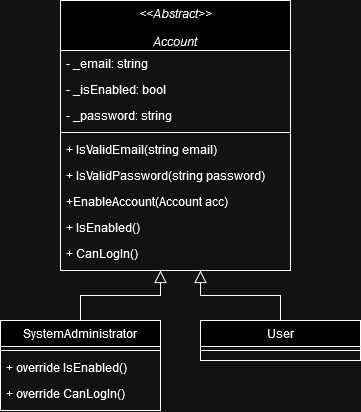

The diagram above was exported from draw.io. Its source (the exported page's mxGraphModel, read from the mxfile embedded in the PNG):
<mxGraphModel dx="1195" dy="645" grid="1" gridSize="10" guides="1" tooltips="1" connect="1" arrows="1" fold="1" page="1" pageScale="1" pageWidth="827" pageHeight="1169" math="0" shadow="0">
  <root>
    <mxCell id="WIyWlLk6GJQsqaUBKTNV-0" />
    <mxCell id="WIyWlLk6GJQsqaUBKTNV-1" parent="WIyWlLk6GJQsqaUBKTNV-0" />
    <mxCell id="zkfFHV4jXpPFQw0GAbJ--0" value="&lt;&lt;Abstract&gt;&gt;&#10;&#10;Account" style="swimlane;fontStyle=2;align=center;verticalAlign=top;childLayout=stackLayout;horizontal=1;startSize=50;horizontalStack=0;resizeParent=1;resizeLast=0;collapsible=1;marginBottom=0;rounded=0;shadow=0;strokeWidth=1;" parent="WIyWlLk6GJQsqaUBKTNV-1" vertex="1">
      <mxGeometry x="220" y="120" width="230" height="270" as="geometry">
        <mxRectangle x="230" y="140" width="160" height="26" as="alternateBounds" />
      </mxGeometry>
    </mxCell>
    <mxCell id="zkfFHV4jXpPFQw0GAbJ--1" value="- _email: string" style="text;align=left;verticalAlign=top;spacingLeft=4;spacingRight=4;overflow=hidden;rotatable=0;points=[[0,0.5],[1,0.5]];portConstraint=eastwest;" parent="zkfFHV4jXpPFQw0GAbJ--0" vertex="1">
      <mxGeometry y="50" width="230" height="26" as="geometry" />
    </mxCell>
    <mxCell id="zkfFHV4jXpPFQw0GAbJ--2" value="- _isEnabled: bool" style="text;align=left;verticalAlign=top;spacingLeft=4;spacingRight=4;overflow=hidden;rotatable=0;points=[[0,0.5],[1,0.5]];portConstraint=eastwest;rounded=0;shadow=0;html=0;" parent="zkfFHV4jXpPFQw0GAbJ--0" vertex="1">
      <mxGeometry y="76" width="230" height="26" as="geometry" />
    </mxCell>
    <mxCell id="zkfFHV4jXpPFQw0GAbJ--3" value="- _password: string" style="text;align=left;verticalAlign=top;spacingLeft=4;spacingRight=4;overflow=hidden;rotatable=0;points=[[0,0.5],[1,0.5]];portConstraint=eastwest;rounded=0;shadow=0;html=0;" parent="zkfFHV4jXpPFQw0GAbJ--0" vertex="1">
      <mxGeometry y="102" width="230" height="26" as="geometry" />
    </mxCell>
    <mxCell id="zkfFHV4jXpPFQw0GAbJ--4" value="" style="line;html=1;strokeWidth=1;align=left;verticalAlign=middle;spacingTop=-1;spacingLeft=3;spacingRight=3;rotatable=0;labelPosition=right;points=[];portConstraint=eastwest;" parent="zkfFHV4jXpPFQw0GAbJ--0" vertex="1">
      <mxGeometry y="128" width="230" height="8" as="geometry" />
    </mxCell>
    <mxCell id="zkfFHV4jXpPFQw0GAbJ--5" value="+ IsValidEmail(string email)" style="text;align=left;verticalAlign=top;spacingLeft=4;spacingRight=4;overflow=hidden;rotatable=0;points=[[0,0.5],[1,0.5]];portConstraint=eastwest;" parent="zkfFHV4jXpPFQw0GAbJ--0" vertex="1">
      <mxGeometry y="136" width="230" height="26" as="geometry" />
    </mxCell>
    <mxCell id="w0UJZAQ3QY8tyXAF21qi-0" value="+ IsValidPassword(string password)" style="text;align=left;verticalAlign=top;spacingLeft=4;spacingRight=4;overflow=hidden;rotatable=0;points=[[0,0.5],[1,0.5]];portConstraint=eastwest;" vertex="1" parent="zkfFHV4jXpPFQw0GAbJ--0">
      <mxGeometry y="162" width="230" height="26" as="geometry" />
    </mxCell>
    <mxCell id="w0UJZAQ3QY8tyXAF21qi-1" value="+EnableAccount(Account acc)" style="text;align=left;verticalAlign=top;spacingLeft=4;spacingRight=4;overflow=hidden;rotatable=0;points=[[0,0.5],[1,0.5]];portConstraint=eastwest;" vertex="1" parent="zkfFHV4jXpPFQw0GAbJ--0">
      <mxGeometry y="188" width="230" height="26" as="geometry" />
    </mxCell>
    <mxCell id="w0UJZAQ3QY8tyXAF21qi-2" value="+ IsEnabled()" style="text;align=left;verticalAlign=top;spacingLeft=4;spacingRight=4;overflow=hidden;rotatable=0;points=[[0,0.5],[1,0.5]];portConstraint=eastwest;" vertex="1" parent="zkfFHV4jXpPFQw0GAbJ--0">
      <mxGeometry y="214" width="230" height="26" as="geometry" />
    </mxCell>
    <mxCell id="w0UJZAQ3QY8tyXAF21qi-3" value="+ CanLogIn()" style="text;align=left;verticalAlign=top;spacingLeft=4;spacingRight=4;overflow=hidden;rotatable=0;points=[[0,0.5],[1,0.5]];portConstraint=eastwest;" vertex="1" parent="zkfFHV4jXpPFQw0GAbJ--0">
      <mxGeometry y="240" width="230" height="26" as="geometry" />
    </mxCell>
    <mxCell id="zkfFHV4jXpPFQw0GAbJ--6" value="SystemAdministrator" style="swimlane;fontStyle=0;align=center;verticalAlign=top;childLayout=stackLayout;horizontal=1;startSize=26;horizontalStack=0;resizeParent=1;resizeLast=0;collapsible=1;marginBottom=0;rounded=0;shadow=0;strokeWidth=1;" parent="WIyWlLk6GJQsqaUBKTNV-1" vertex="1">
      <mxGeometry x="160" y="440" width="160" height="90" as="geometry">
        <mxRectangle x="130" y="380" width="160" height="26" as="alternateBounds" />
      </mxGeometry>
    </mxCell>
    <mxCell id="zkfFHV4jXpPFQw0GAbJ--9" value="" style="line;html=1;strokeWidth=1;align=left;verticalAlign=middle;spacingTop=-1;spacingLeft=3;spacingRight=3;rotatable=0;labelPosition=right;points=[];portConstraint=eastwest;" parent="zkfFHV4jXpPFQw0GAbJ--6" vertex="1">
      <mxGeometry y="26" width="160" height="8" as="geometry" />
    </mxCell>
    <mxCell id="zkfFHV4jXpPFQw0GAbJ--11" value="+ override IsEnabled()" style="text;align=left;verticalAlign=top;spacingLeft=4;spacingRight=4;overflow=hidden;rotatable=0;points=[[0,0.5],[1,0.5]];portConstraint=eastwest;" parent="zkfFHV4jXpPFQw0GAbJ--6" vertex="1">
      <mxGeometry y="34" width="160" height="26" as="geometry" />
    </mxCell>
    <mxCell id="w0UJZAQ3QY8tyXAF21qi-5" value="+ override CanLogIn()" style="text;align=left;verticalAlign=top;spacingLeft=4;spacingRight=4;overflow=hidden;rotatable=0;points=[[0,0.5],[1,0.5]];portConstraint=eastwest;" vertex="1" parent="zkfFHV4jXpPFQw0GAbJ--6">
      <mxGeometry y="60" width="160" height="26" as="geometry" />
    </mxCell>
    <mxCell id="zkfFHV4jXpPFQw0GAbJ--12" value="" style="endArrow=block;endSize=10;endFill=0;shadow=0;strokeWidth=1;rounded=0;edgeStyle=elbowEdgeStyle;elbow=vertical;" parent="WIyWlLk6GJQsqaUBKTNV-1" source="zkfFHV4jXpPFQw0GAbJ--6" edge="1">
      <mxGeometry width="160" relative="1" as="geometry">
        <mxPoint x="200" y="203" as="sourcePoint" />
        <mxPoint x="320" y="390" as="targetPoint" />
      </mxGeometry>
    </mxCell>
    <mxCell id="zkfFHV4jXpPFQw0GAbJ--13" value="User" style="swimlane;fontStyle=0;align=center;verticalAlign=top;childLayout=stackLayout;horizontal=1;startSize=26;horizontalStack=0;resizeParent=1;resizeLast=0;collapsible=1;marginBottom=0;rounded=0;shadow=0;strokeWidth=1;" parent="WIyWlLk6GJQsqaUBKTNV-1" vertex="1">
      <mxGeometry x="360" y="440" width="160" height="40" as="geometry">
        <mxRectangle x="340" y="380" width="170" height="26" as="alternateBounds" />
      </mxGeometry>
    </mxCell>
    <mxCell id="zkfFHV4jXpPFQw0GAbJ--15" value="" style="line;html=1;strokeWidth=1;align=left;verticalAlign=middle;spacingTop=-1;spacingLeft=3;spacingRight=3;rotatable=0;labelPosition=right;points=[];portConstraint=eastwest;" parent="zkfFHV4jXpPFQw0GAbJ--13" vertex="1">
      <mxGeometry y="26" width="160" height="8" as="geometry" />
    </mxCell>
    <mxCell id="zkfFHV4jXpPFQw0GAbJ--16" value="" style="endArrow=block;endSize=10;endFill=0;shadow=0;strokeWidth=1;rounded=0;edgeStyle=elbowEdgeStyle;elbow=vertical;" parent="WIyWlLk6GJQsqaUBKTNV-1" source="zkfFHV4jXpPFQw0GAbJ--13" edge="1">
      <mxGeometry width="160" relative="1" as="geometry">
        <mxPoint x="210" y="373" as="sourcePoint" />
        <mxPoint x="360" y="390" as="targetPoint" />
      </mxGeometry>
    </mxCell>
  </root>
</mxGraphModel>